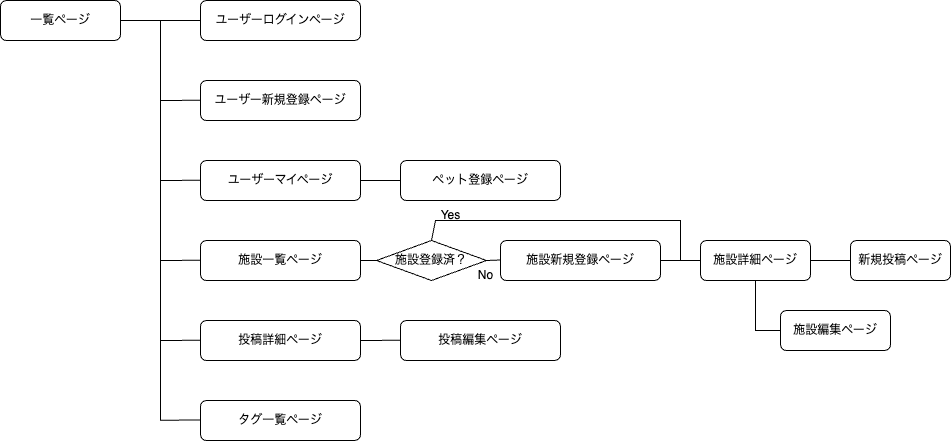

The diagram above was exported from draw.io. Its source (the exported page's mxGraphModel, read from the mxfile embedded in the PNG):
<mxGraphModel dx="1214" dy="588" grid="1" gridSize="10" guides="1" tooltips="1" connect="1" arrows="1" fold="1" page="1" pageScale="1" pageWidth="1169" pageHeight="827" background="#ffffff" math="0" shadow="0">
  <root>
    <mxCell id="0" />
    <mxCell id="1" parent="0" />
    <mxCell id="11" style="edgeStyle=none;html=1;exitX=1;exitY=0.5;exitDx=0;exitDy=0;entryX=0;entryY=0.5;entryDx=0;entryDy=0;endArrow=none;endFill=0;" parent="1" source="2" target="3" edge="1">
      <mxGeometry relative="1" as="geometry" />
    </mxCell>
    <mxCell id="2" value="一覧ページ" style="rounded=1;whiteSpace=wrap;html=1;" parent="1" vertex="1">
      <mxGeometry x="80" y="80" width="120" height="40" as="geometry" />
    </mxCell>
    <mxCell id="3" value="ユーザーログインページ" style="rounded=1;whiteSpace=wrap;html=1;" parent="1" vertex="1">
      <mxGeometry x="280" y="80" width="160" height="40" as="geometry" />
    </mxCell>
    <mxCell id="4" value="投稿詳細ページ" style="rounded=1;whiteSpace=wrap;html=1;" parent="1" vertex="1">
      <mxGeometry x="280" y="400" width="160" height="40" as="geometry" />
    </mxCell>
    <mxCell id="5" value="施設一覧ページ" style="rounded=1;whiteSpace=wrap;html=1;" parent="1" vertex="1">
      <mxGeometry x="280" y="320" width="160" height="40" as="geometry" />
    </mxCell>
    <mxCell id="6" value="ユーザーマイページ" style="rounded=1;whiteSpace=wrap;html=1;" parent="1" vertex="1">
      <mxGeometry x="280" y="240" width="160" height="40" as="geometry" />
    </mxCell>
    <mxCell id="7" value="ユーザー新規登録ページ" style="rounded=1;whiteSpace=wrap;html=1;" parent="1" vertex="1">
      <mxGeometry x="280" y="160" width="160" height="40" as="geometry" />
    </mxCell>
    <mxCell id="8" value="ペット登録ページ" style="rounded=1;whiteSpace=wrap;html=1;" parent="1" vertex="1">
      <mxGeometry x="480" y="240" width="160" height="40" as="geometry" />
    </mxCell>
    <mxCell id="9" value="投稿編集ページ" style="rounded=1;whiteSpace=wrap;html=1;" parent="1" vertex="1">
      <mxGeometry x="480" y="400" width="160" height="40" as="geometry" />
    </mxCell>
    <mxCell id="10" value="" style="endArrow=none;html=1;" parent="1" edge="1">
      <mxGeometry width="50" height="50" relative="1" as="geometry">
        <mxPoint x="240" y="500" as="sourcePoint" />
        <mxPoint x="240" y="100" as="targetPoint" />
      </mxGeometry>
    </mxCell>
    <mxCell id="12" style="edgeStyle=none;html=1;entryX=0;entryY=0.5;entryDx=0;entryDy=0;endArrow=none;endFill=0;exitX=1;exitY=0.5;exitDx=0;exitDy=0;" parent="1" edge="1" target="8" source="6">
      <mxGeometry relative="1" as="geometry">
        <mxPoint x="440" y="180" as="sourcePoint" />
        <mxPoint x="480" y="179.76" as="targetPoint" />
      </mxGeometry>
    </mxCell>
    <mxCell id="13" style="edgeStyle=none;html=1;entryX=0;entryY=0.5;entryDx=0;entryDy=0;endArrow=none;endFill=0;" parent="1" edge="1">
      <mxGeometry relative="1" as="geometry">
        <mxPoint x="240" y="180" as="sourcePoint" />
        <mxPoint x="280" y="179.76" as="targetPoint" />
      </mxGeometry>
    </mxCell>
    <mxCell id="14" style="edgeStyle=none;html=1;entryX=0;entryY=0.5;entryDx=0;entryDy=0;endArrow=none;endFill=0;" parent="1" edge="1">
      <mxGeometry relative="1" as="geometry">
        <mxPoint x="240" y="260" as="sourcePoint" />
        <mxPoint x="280" y="259.76" as="targetPoint" />
      </mxGeometry>
    </mxCell>
    <mxCell id="15" style="edgeStyle=none;html=1;entryX=0;entryY=0.5;entryDx=0;entryDy=0;endArrow=none;endFill=0;" parent="1" edge="1">
      <mxGeometry relative="1" as="geometry">
        <mxPoint x="240" y="339.99999999999994" as="sourcePoint" />
        <mxPoint x="280" y="339.76" as="targetPoint" />
      </mxGeometry>
    </mxCell>
    <mxCell id="16" style="edgeStyle=none;html=1;entryX=0;entryY=0.5;entryDx=0;entryDy=0;endArrow=none;endFill=0;" parent="1" edge="1">
      <mxGeometry relative="1" as="geometry">
        <mxPoint x="240" y="420" as="sourcePoint" />
        <mxPoint x="280" y="419.76" as="targetPoint" />
      </mxGeometry>
    </mxCell>
    <mxCell id="17" style="edgeStyle=none;html=1;entryX=0;entryY=0.5;entryDx=0;entryDy=0;endArrow=none;endFill=0;" parent="1" edge="1">
      <mxGeometry relative="1" as="geometry">
        <mxPoint x="440" y="420" as="sourcePoint" />
        <mxPoint x="480" y="419.76" as="targetPoint" />
      </mxGeometry>
    </mxCell>
    <mxCell id="21" value="" style="edgeStyle=none;html=1;endArrow=none;endFill=0;entryX=0;entryY=0.5;entryDx=0;entryDy=0;" parent="1" source="18" target="28" edge="1">
      <mxGeometry relative="1" as="geometry">
        <mxPoint x="810" y="340" as="targetPoint" />
      </mxGeometry>
    </mxCell>
    <mxCell id="18" value="施設新規登録ページ" style="rounded=1;whiteSpace=wrap;html=1;" parent="1" vertex="1">
      <mxGeometry x="580" y="320" width="160" height="40" as="geometry" />
    </mxCell>
    <mxCell id="19" style="edgeStyle=none;html=1;entryX=0;entryY=0.5;entryDx=0;entryDy=0;endArrow=none;endFill=0;exitX=1;exitY=0.5;exitDx=0;exitDy=0;" parent="1" source="22" edge="1">
      <mxGeometry relative="1" as="geometry">
        <mxPoint x="540" y="339.74" as="sourcePoint" />
        <mxPoint x="580" y="339.5" as="targetPoint" />
      </mxGeometry>
    </mxCell>
    <mxCell id="20" value="新規投稿ページ" style="rounded=1;whiteSpace=wrap;html=1;" parent="1" vertex="1">
      <mxGeometry x="930" y="320" width="100" height="40" as="geometry" />
    </mxCell>
    <mxCell id="24" style="edgeStyle=none;html=1;exitX=0;exitY=0.5;exitDx=0;exitDy=0;entryX=1;entryY=0.5;entryDx=0;entryDy=0;endArrow=none;endFill=0;" parent="1" source="22" target="5" edge="1">
      <mxGeometry relative="1" as="geometry" />
    </mxCell>
    <mxCell id="25" style="edgeStyle=none;html=1;exitX=0.5;exitY=0;exitDx=0;exitDy=0;endArrow=none;endFill=0;rounded=0;" parent="1" source="22" edge="1">
      <mxGeometry relative="1" as="geometry">
        <mxPoint x="760" y="340" as="targetPoint" />
        <Array as="points">
          <mxPoint x="515" y="300" />
          <mxPoint x="760" y="300" />
        </Array>
      </mxGeometry>
    </mxCell>
    <mxCell id="22" value="施設登録済？" style="rhombus;whiteSpace=wrap;html=1;" parent="1" vertex="1">
      <mxGeometry x="456" y="320" width="110" height="40" as="geometry" />
    </mxCell>
    <mxCell id="26" value="Yes" style="text;html=1;align=center;verticalAlign=middle;resizable=0;points=[];autosize=1;strokeColor=none;fillColor=none;" parent="1" vertex="1">
      <mxGeometry x="510" y="280" width="40" height="30" as="geometry" />
    </mxCell>
    <mxCell id="27" value="No" style="text;html=1;align=center;verticalAlign=middle;resizable=0;points=[];autosize=1;strokeColor=none;fillColor=none;" parent="1" vertex="1">
      <mxGeometry x="545" y="340" width="40" height="30" as="geometry" />
    </mxCell>
    <mxCell id="29" style="edgeStyle=none;html=1;exitX=1;exitY=0.5;exitDx=0;exitDy=0;entryX=0;entryY=0.5;entryDx=0;entryDy=0;endArrow=none;endFill=0;" parent="1" source="28" target="20" edge="1">
      <mxGeometry relative="1" as="geometry" />
    </mxCell>
    <mxCell id="31" style="edgeStyle=none;html=1;exitX=0.5;exitY=1;exitDx=0;exitDy=0;entryX=0;entryY=0.5;entryDx=0;entryDy=0;endArrow=none;endFill=0;rounded=0;" parent="1" source="28" target="30" edge="1">
      <mxGeometry relative="1" as="geometry">
        <Array as="points">
          <mxPoint x="835" y="410" />
        </Array>
      </mxGeometry>
    </mxCell>
    <mxCell id="28" value="施設詳細ページ" style="rounded=1;whiteSpace=wrap;html=1;" parent="1" vertex="1">
      <mxGeometry x="780" y="320" width="110" height="40" as="geometry" />
    </mxCell>
    <mxCell id="30" value="施設編集ページ" style="rounded=1;whiteSpace=wrap;html=1;" parent="1" vertex="1">
      <mxGeometry x="860" y="390" width="110" height="40" as="geometry" />
    </mxCell>
    <mxCell id="32" value="タグ一覧ページ" style="rounded=1;whiteSpace=wrap;html=1;" vertex="1" parent="1">
      <mxGeometry x="280" y="480" width="160" height="40" as="geometry" />
    </mxCell>
    <mxCell id="33" style="edgeStyle=none;html=1;entryX=0;entryY=0.5;entryDx=0;entryDy=0;endArrow=none;endFill=0;" edge="1" parent="1">
      <mxGeometry relative="1" as="geometry">
        <mxPoint x="240" y="499.74" as="sourcePoint" />
        <mxPoint x="280" y="499.5" as="targetPoint" />
      </mxGeometry>
    </mxCell>
  </root>
</mxGraphModel>